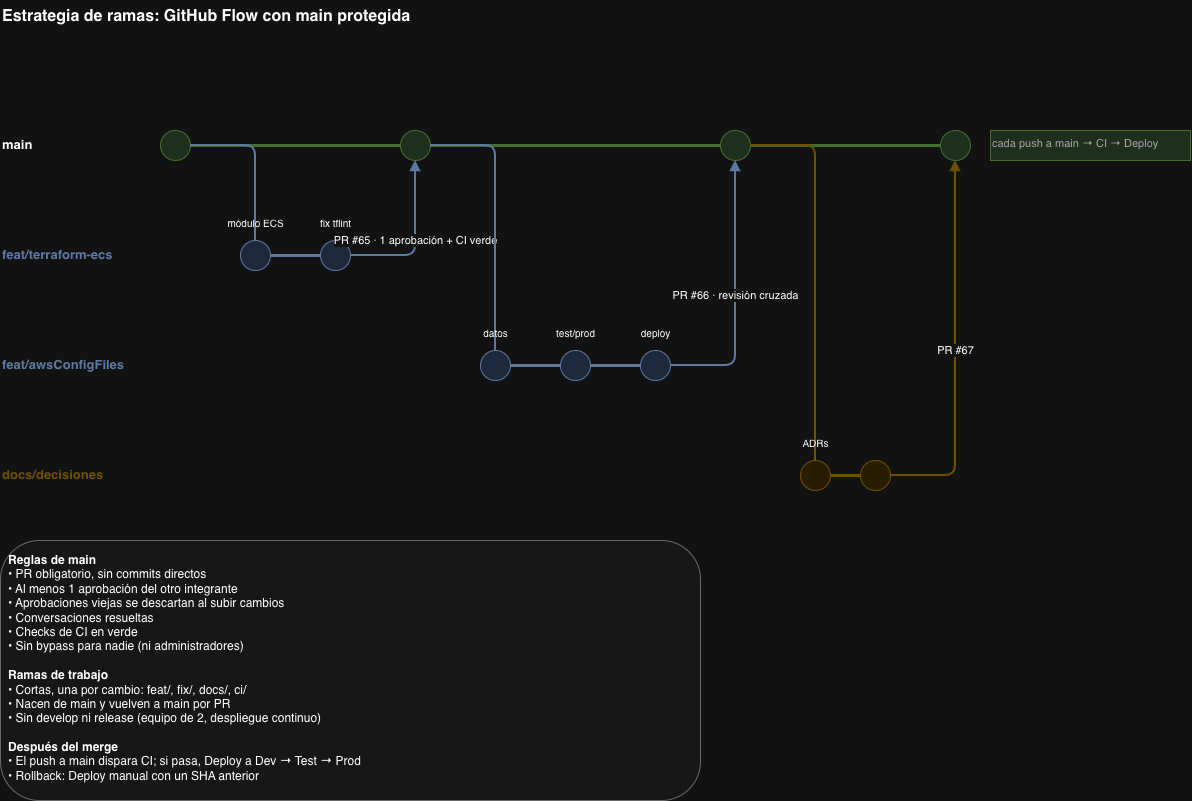

The diagram above was exported from draw.io. Its source (the exported page's mxGraphModel, read from the mxfile embedded in the PNG):
<mxGraphModel dx="1623" dy="1076" grid="1" gridSize="10" guides="1" tooltips="1" connect="1" arrows="1" fold="1" page="1" pageScale="1" pageWidth="1400" pageHeight="900" math="0" shadow="0">
  <root>
    <mxCell id="0" />
    <mxCell id="1" parent="0" />
    <mxCell id="n86" parent="1" style="text;html=1;fontSize=16;fontStyle=1;align=left;" value="Estrategia de ramas: GitHub Flow con main protegida" vertex="1">
      <mxGeometry height="30" width="900" x="40" y="20" as="geometry" />
    </mxCell>
    <mxCell id="n87" parent="1" style="text;html=1;fontStyle=1;fontSize=13;" value="main" vertex="1">
      <mxGeometry height="30" width="60" x="40" y="150" as="geometry" />
    </mxCell>
    <mxCell id="n88" parent="1" style="text;html=1;fontStyle=1;fontSize=13;fontColor=#6c8ebf;" value="feat/terraform-ecs" vertex="1">
      <mxGeometry height="30" width="130" x="40" y="260" as="geometry" />
    </mxCell>
    <mxCell id="n89" parent="1" style="text;html=1;fontStyle=1;fontSize=13;fontColor=#6c8ebf;" value="feat/awsConfigFiles" vertex="1">
      <mxGeometry height="30" width="130" x="40" y="370" as="geometry" />
    </mxCell>
    <mxCell id="n90" parent="1" style="text;html=1;fontStyle=1;fontSize=13;fontColor=#d6b656;" value="docs/decisiones" vertex="1">
      <mxGeometry height="30" width="130" x="40" y="480" as="geometry" />
    </mxCell>
    <mxCell id="n91" parent="1" style="ellipse;whiteSpace=wrap;html=1;aspect=fixed;fontSize=11;fillColor=#d5e8d4;strokeColor=#82b366;" value="" vertex="1">
      <mxGeometry height="30" width="30" x="200" y="150" as="geometry" />
    </mxCell>
    <mxCell id="n92" parent="1" style="ellipse;whiteSpace=wrap;html=1;aspect=fixed;fontSize=11;fillColor=#d5e8d4;strokeColor=#82b366;" value="" vertex="1">
      <mxGeometry height="30" width="30" x="440" y="150" as="geometry" />
    </mxCell>
    <mxCell id="n93" parent="1" style="ellipse;whiteSpace=wrap;html=1;aspect=fixed;fontSize=11;fillColor=#d5e8d4;strokeColor=#82b366;" value="" vertex="1">
      <mxGeometry height="30" width="30" x="760" y="150" as="geometry" />
    </mxCell>
    <mxCell id="n94" parent="1" style="ellipse;whiteSpace=wrap;html=1;aspect=fixed;fontSize=11;fillColor=#d5e8d4;strokeColor=#82b366;" value="" vertex="1">
      <mxGeometry height="30" width="30" x="980" y="150" as="geometry" />
    </mxCell>
    <mxCell id="n95" edge="1" parent="1" source="n91" style="endArrow=none;html=1;strokeWidth=3;strokeColor=#82b366;" target="n92" value="">
      <mxGeometry relative="1" as="geometry" />
    </mxCell>
    <mxCell id="n96" edge="1" parent="1" source="n92" style="endArrow=none;html=1;strokeWidth=3;strokeColor=#82b366;" target="n93" value="">
      <mxGeometry relative="1" as="geometry" />
    </mxCell>
    <mxCell id="n97" edge="1" parent="1" source="n93" style="endArrow=none;html=1;strokeWidth=3;strokeColor=#82b366;" target="n94" value="">
      <mxGeometry relative="1" as="geometry" />
    </mxCell>
    <mxCell id="n98" parent="1" style="ellipse;whiteSpace=wrap;html=1;aspect=fixed;fontSize=11;fillColor=#dae8fc;strokeColor=#6c8ebf;" value="" vertex="1">
      <mxGeometry height="30" width="30" x="280" y="260" as="geometry" />
    </mxCell>
    <mxCell id="n99" parent="1" style="ellipse;whiteSpace=wrap;html=1;aspect=fixed;fontSize=11;fillColor=#dae8fc;strokeColor=#6c8ebf;" value="" vertex="1">
      <mxGeometry height="30" width="30" x="360" y="260" as="geometry" />
    </mxCell>
    <mxCell id="n100" parent="1" style="ellipse;whiteSpace=wrap;html=1;aspect=fixed;fontSize=11;fillColor=#dae8fc;strokeColor=#6c8ebf;" value="" vertex="1">
      <mxGeometry height="30" width="30" x="520" y="370" as="geometry" />
    </mxCell>
    <mxCell id="n101" parent="1" style="ellipse;whiteSpace=wrap;html=1;aspect=fixed;fontSize=11;fillColor=#dae8fc;strokeColor=#6c8ebf;" value="" vertex="1">
      <mxGeometry height="30" width="30" x="600" y="370" as="geometry" />
    </mxCell>
    <mxCell id="n102" parent="1" style="ellipse;whiteSpace=wrap;html=1;aspect=fixed;fontSize=11;fillColor=#dae8fc;strokeColor=#6c8ebf;" value="" vertex="1">
      <mxGeometry height="30" width="30" x="680" y="370" as="geometry" />
    </mxCell>
    <mxCell id="n103" parent="1" style="ellipse;whiteSpace=wrap;html=1;aspect=fixed;fontSize=11;fillColor=#fff2cc;strokeColor=#d6b656;" value="" vertex="1">
      <mxGeometry height="30" width="30" x="840" y="480" as="geometry" />
    </mxCell>
    <mxCell id="n104" parent="1" style="ellipse;whiteSpace=wrap;html=1;aspect=fixed;fontSize=11;fillColor=#fff2cc;strokeColor=#d6b656;" value="" vertex="1">
      <mxGeometry height="30" width="30" x="900" y="480" as="geometry" />
    </mxCell>
    <mxCell id="n105" edge="1" parent="1" source="n98" style="endArrow=none;html=1;strokeWidth=3;strokeColor=#6c8ebf;" target="n99" value="">
      <mxGeometry relative="1" as="geometry" />
    </mxCell>
    <mxCell id="n106" edge="1" parent="1" source="n100" style="endArrow=none;html=1;strokeWidth=3;strokeColor=#6c8ebf;" target="n101" value="">
      <mxGeometry relative="1" as="geometry" />
    </mxCell>
    <mxCell id="n107" edge="1" parent="1" source="n101" style="endArrow=none;html=1;strokeWidth=3;strokeColor=#6c8ebf;" target="n102" value="">
      <mxGeometry relative="1" as="geometry" />
    </mxCell>
    <mxCell id="n108" edge="1" parent="1" source="n103" style="endArrow=none;html=1;strokeWidth=3;strokeColor=#d6b656;" target="n104" value="">
      <mxGeometry relative="1" as="geometry" />
    </mxCell>
    <mxCell id="n109" edge="1" parent="1" source="n91" style="endArrow=none;html=1;strokeWidth=2;strokeColor=#6c8ebf;edgeStyle=orthogonalEdgeStyle;rounded=1;" target="n98" value="">
      <mxGeometry relative="1" as="geometry" />
    </mxCell>
    <mxCell id="n110" edge="1" parent="1" source="n99" style="endArrow=block;html=1;strokeWidth=2;strokeColor=#6c8ebf;edgeStyle=orthogonalEdgeStyle;rounded=1;fontSize=11;" target="n92" value="PR #65 · 1 aprobación + CI verde">
      <mxGeometry relative="1" as="geometry" />
    </mxCell>
    <mxCell id="n111" edge="1" parent="1" source="n92" style="endArrow=none;html=1;strokeWidth=2;strokeColor=#6c8ebf;edgeStyle=orthogonalEdgeStyle;rounded=1;" target="n100" value="">
      <mxGeometry relative="1" as="geometry" />
    </mxCell>
    <mxCell id="n112" edge="1" parent="1" source="n102" style="endArrow=block;html=1;strokeWidth=2;strokeColor=#6c8ebf;edgeStyle=orthogonalEdgeStyle;rounded=1;fontSize=11;" target="n93" value="PR #66 · revisión cruzada">
      <mxGeometry relative="1" as="geometry" />
    </mxCell>
    <mxCell id="n113" edge="1" parent="1" source="n93" style="endArrow=none;html=1;strokeWidth=2;strokeColor=#d6b656;edgeStyle=orthogonalEdgeStyle;rounded=1;" target="n103" value="">
      <mxGeometry relative="1" as="geometry" />
    </mxCell>
    <mxCell id="n114" edge="1" parent="1" source="n104" style="endArrow=block;html=1;strokeWidth=2;strokeColor=#d6b656;edgeStyle=orthogonalEdgeStyle;rounded=1;fontSize=11;" target="n94" value="PR #67">
      <mxGeometry relative="1" as="geometry" />
    </mxCell>
    <mxCell id="n115" parent="1" style="text;html=1;fontSize=10;align=center;" value="módulo ECS" vertex="1">
      <mxGeometry height="20" width="60" x="265" y="230" as="geometry" />
    </mxCell>
    <mxCell id="n116" parent="1" style="text;html=1;fontSize=10;align=center;" value="fix tflint" vertex="1">
      <mxGeometry height="20" width="60" x="345" y="230" as="geometry" />
    </mxCell>
    <mxCell id="n117" parent="1" style="text;html=1;fontSize=10;align=center;" value="datos" vertex="1">
      <mxGeometry height="20" width="60" x="505" y="340" as="geometry" />
    </mxCell>
    <mxCell id="n118" parent="1" style="text;html=1;fontSize=10;align=center;" value="test/prod" vertex="1">
      <mxGeometry height="20" width="60" x="585" y="340" as="geometry" />
    </mxCell>
    <mxCell id="n119" parent="1" style="text;html=1;fontSize=10;align=center;" value="deploy" vertex="1">
      <mxGeometry height="20" width="60" x="665" y="340" as="geometry" />
    </mxCell>
    <mxCell id="n120" parent="1" style="text;html=1;fontSize=10;align=center;" value="ADRs" vertex="1">
      <mxGeometry height="20" width="60" x="825" y="450" as="geometry" />
    </mxCell>
    <mxCell id="n121" parent="1" style="text;html=1;align=left;verticalAlign=top;whiteSpace=wrap;fontSize=11;fontColor=#555555;fillColor=#d5e8d4;strokeColor=#82b366;" value="cada push a main → CI → Deploy" vertex="1">
      <mxGeometry height="30" width="200" x="1030" y="150" as="geometry" />
    </mxCell>
    <mxCell id="n122" parent="1" style="rounded=1;whiteSpace=wrap;html=1;align=left;verticalAlign=top;fillColor=#f9f9f9;strokeColor=#999999;fontSize=12;spacing=8;" value="&lt;b&gt;Reglas de main&lt;/b&gt;&lt;br&gt;• PR obligatorio, sin commits directos&lt;br&gt;• Al menos 1 aprobación del otro integrante&lt;br&gt;• Aprobaciones viejas se descartan al subir cambios&lt;br&gt;• Conversaciones resueltas&lt;br&gt;• Checks de CI en verde&lt;br&gt;• Sin bypass para nadie (ni administradores)&lt;br&gt;&lt;br&gt;&lt;b&gt;Ramas de trabajo&lt;/b&gt;&lt;br&gt;• Cortas, una por cambio: feat/, fix/, docs/, ci/&lt;br&gt;• Nacen de main y vuelven a main por PR&lt;br&gt;• Sin develop ni release (equipo de 2, despliegue continuo)&lt;br&gt;&lt;br&gt;&lt;b&gt;Después del merge&lt;/b&gt;&lt;br&gt;• El push a main dispara CI; si pasa, Deploy a Dev → Test → Prod&lt;br&gt;• Rollback: Deploy manual con un SHA anterior" vertex="1">
      <mxGeometry height="260" width="700" x="40" y="560" as="geometry" />
    </mxCell>
  </root>
</mxGraphModel>